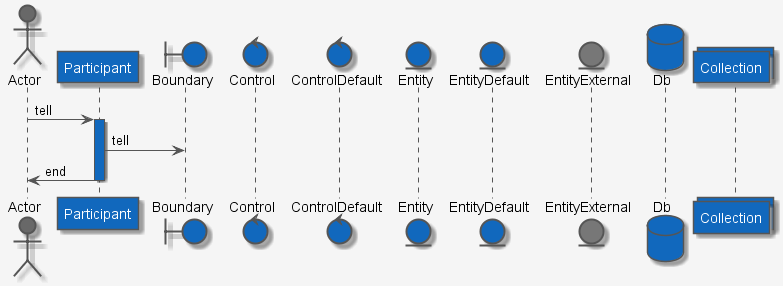

The diagram above was rendered by PlantUML. Its source (embedded in the PNG):
@startuml







skinparam {
  shadowing true
  arrowColor #707070
}


hide stereotype

skinparam note {
  BackgroundColor #F5F5F5
  BorderColor #707070
  FontColor #707070
}


skinparam actor<<Internal>> {
  BorderColor #707070
  BackgroundColor #08427B
}

skinparam actor<<External>> {
  BorderColor #707070
  BackgroundColor #686868
}

skinparam actor<<Internal Person>> {
  BorderColor #707070
  BackgroundColor #08427B
}

skinparam actor<<External Person>> {
  BorderColor #707070
  BackgroundColor #686868
}

    skinparam rectangle<<Internal Component>> {
      FontColor #505050
      BorderColor #A0A0A0
      BackgroundColor #85BBF0
    }

    skinparam rectangle<<Component>> {
      FontColor #505050
      BorderColor #A0A0A0
      BackgroundColor #85BBF0
    }

    skinparam rectangle<<External Component>> {
      FontColor #FFFFFF
      BorderColor #707070
      BackgroundColor #999999
    }

    skinparam interface<<Internal Component>> {
      BorderColor #A0A0A0
      BackgroundColor #85BBF0
    }

    skinparam interface<<Component>> {
      BorderColor #A0A0A0
      BackgroundColor #85BBF0
    }

    skinparam interface<<External Component>> {
      BorderColor #707070
      BackgroundColor #999999
    }



    skinparam component<<Internal Container>> {
      FontColor #FFFFFF
      BorderColor CONTAINER_BORDER_COLOR
      BackgroundColor #438DD5
    }

    skinparam component<<Internal>> {
      FontColor #FFFFFF
      BorderColor CONTAINER_BORDER_COLOR
      BackgroundColor #438DD5
    }

    skinparam component<<Container>> {
      FontColor #FFFFFF
      BorderColor CONTAINER_BORDER_COLOR
      BackgroundColor #438DD5
    }

    skinparam component<<External Container>> {
      FontColor #FFFFFF
      BorderColor #C0C0C0
      BackgroundColor #888888
    }

    skinparam component<<External>> {
      FontColor #FFFFFF
      BorderColor #C0C0C0
      BackgroundColor #888888
    }

    skinparam rectangle<<Internal Container>> {
      FontColor #FFFFFF
      BorderColor CONTAINER_BORDER_COLOR
      BackgroundColor #438DD5
    }

    skinparam rectangle<<Container>> {
      FontColor #FFFFFF
      BorderColor CONTAINER_BORDER_COLOR
      BackgroundColor #438DD5
    }

    skinparam rectangle<<External Container>> {
      FontColor #FFFFFF
      BorderColor #C0C0C0
      BackgroundColor #888888
    }

    skinparam interface<<Internal Container>> {
      BorderColor CONTAINER_BORDER_COLOR
      BackgroundColor #438DD5
    }

    skinparam interface<<Container>> {
      BorderColor CONTAINER_BORDER_COLOR
      BackgroundColor #438DD5
    }

    skinparam interface<<External Container>> {
      BorderColor #C0C0C0
      BackgroundColor #888888
    }

skinparam database<<Internal>> {
  BackgroundColor #438DD5
  BorderColor #A0A0A0
  FontColor #FFFFFF
}

skinparam database<<Internal Database>> {
  BackgroundColor #438DD5
  BorderColor #A0A0A0
  FontColor #FFFFFF
}

skinparam database<<External>> {
  BackgroundColor #888888
  BorderColor #C0C0C0
  FontColor #FFFFFF
}

skinparam database<<External Database>> {
  BackgroundColor #888888
  BorderColor #707070
  FontColor #FFFFFF
}

skinparam rectangle<<Expanded>> {
  FontColor #707070
  BorderColor #707070
  BackgroundColor #F5F5F5
  BorderStyle dashed
}

skinparam frame<<Expanded>> {
  FontColor #707070
  BorderColor #707070
  BackgroundColor #F5F5F5
  BorderStyle dashed
}

skinparam component<<Expanded>> {
  FontColor #707070
  BorderColor #707070
  BackgroundColor #F5F5F5
  BorderStyle dashed
}


    skinparam cloud<<External>> {
      FontColor #FFFFFF
      BorderColor #C0C0C0
      BackgroundColor #777777
    }

skinparam queue<<Internal>> {
  BackgroundColor #1168BD
  BorderColor #A0A0A0
  FontColor FONT_COLOR
}

skinparam queue<<External>> {
  BackgroundColor #777777
  BorderColor #707070
  FontColor FONT_COLOR
}

skinparam queue<<Internal Queue>> {
  BackgroundColor #1168BD
  BorderColor #A0A0A0
  FontColor FONT_COLOR
}

skinparam queue<<External Queue>> {
  BackgroundColor #777777
  BorderColor #707070
  FontColor FONT_COLOR
}


    skinparam frame<<Internal System>> {
      FontColor #FFFFFF
      BorderColor #A0A0A0
      BackgroundColor #1168BD
    }

    skinparam frame<<System>> {
      FontColor #FFFFFF
      BorderColor #A0A0A0
      BackgroundColor #1168BD
    }

    skinparam frame<<Internal>> {
      FontColor #FFFFFF
      BorderColor #A0A0A0
      BackgroundColor #1168BD
    }

    skinparam frame<<External System>> {
      FontColor #FFFFFF
      BorderColor #C0C0C0
      BackgroundColor #777777
    }

    skinparam frame<<External>> {
      FontColor #FFFFFF
      BorderColor #C0C0C0
      BackgroundColor #777777
    }

    skinparam rectangle<<Internal System>> {
      FontColor #FFFFFF
      BorderColor #A0A0A0
      BackgroundColor #1168BD
    }

    skinparam rectangle<<System>> {
      FontColor #FFFFFF
      BorderColor #A0A0A0
      BackgroundColor #1168BD
    }

    skinparam rectangle<<External System>> {
      FontColor #FFFFFF
      BorderColor #C0C0C0
      BackgroundColor #777777
    }

    skinparam interface<<Internal System>> {
      BorderColor #A0A0A0
      BackgroundColor #1168BD
    }

    skinparam interface<<System>> {
      BorderColor #A0A0A0
      BackgroundColor #1168BD
    }

    skinparam interface<<External System>> {
      BorderColor #C0C0C0
      BackgroundColor #777777
    }


skinparam backgroundColor #F5F5F5

skinparam sequence {
    ArrowColor #555555
    LifeLineBorderColor #555555
	LifeLineBackgroundColor #1168BD

    ActorBorderColor #555555
    ActorBackgroundColor #1168BD
    ActorFontColor Black
}

skinparam boundary {
      FontColor Black
      BackgroundColor #1168BD
      BorderColor #555555
}
skinparam control {
      FontColor Black
      BackgroundColor #1168BD
      BorderColor #555555
}
skinparam entity {
      FontColor Black
      BackgroundColor #1168BD
      BorderColor #555555
}
skinparam collections {
      FontColor #FFFFFF
      BackgroundColor #1168BD
      BorderColor #555555
}
skinparam participant {
      FontColor #FFFFFF
      BackgroundColor #1168BD
      BorderColor #555555
}
skinparam database {
      FontColor Black
      BackgroundColor #1168BD
      BorderColor #555555
}

    skinparam boundary<<Internal>> {
      BackgroundColor #1168BD
    }

    skinparam control<<Internal>> {
      BackgroundColor #1168BD
    }

    skinparam entity<<Internal>> {
      BackgroundColor #1168BD
    }

    skinparam collections<<Internal>> {
      BackgroundColor #1168BD
    }

    skinparam participant<<Internal>> {
      BackgroundColor #1168BD
    }

    skinparam database<<Internal>> {
      BackgroundColor #1168BD
    }

    skinparam boundary<<External>> {
      BackgroundColor #777777
    }

    skinparam control<<External>> {
      BackgroundColor #777777
    }

    skinparam entity<<External>> {
      BackgroundColor #777777
    }

    skinparam collections<<External>> {
      BackgroundColor #777777
    }

    skinparam participant<<External>> {
      BackgroundColor #777777
    }

    skinparam database<<External>> {
      BackgroundColor #777777
    }


actor Actor <<External>>
participant Participant<<Internal>>
boundary Boundary <<Internal>>
control Control <<Internal>>
control ControlDefault
entity Entity <<Internal>>
entity EntityDefault
entity EntityExternal <<External>>
database Db <<Internal>>
collections Collection <<Internal>>

Actor -> Participant : tell
activate Participant
Participant -> Boundary : tell
Participant -> Actor : end
deactivate Participant

@enduml